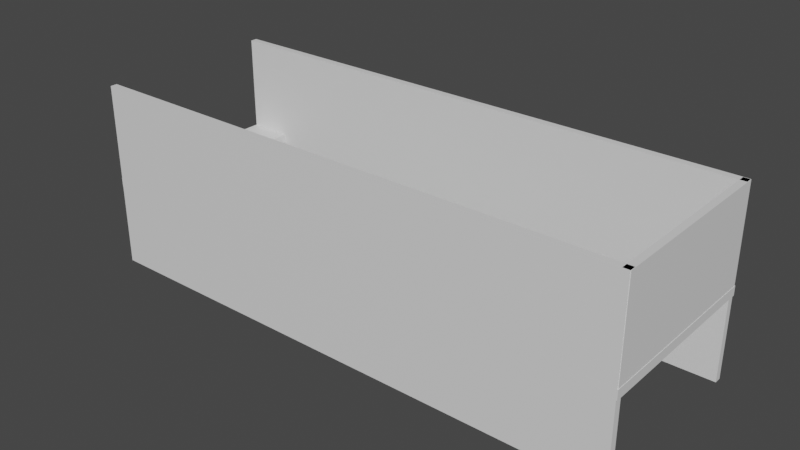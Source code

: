 # Source: level6.blend  (saved by Blender 4.0.36; exported with 4.5.12 LTS)
import bpy
from mathutils import Matrix  # noqa: F401  (used for matrix-valued properties, if any)

bpy.ops.wm.read_factory_settings(use_empty=True)
scene = bpy.context.scene
scene.name = 'Scene'

# ---- collections
col_collection = bpy.data.collections.new('Collection'); scene.collection.children.link(col_collection)

# ---- materials (node trees are filled in below, after node groups)
mat_material = bpy.data.materials.new('Material')
mat_material.alpha_threshold = 0.0
mat_material.use_transparent_shadow = False
mat_material.roughness = 0.5
mat_material.line_color = (0.0, 0.0, 0.0, 1.0)
mat_material_001 = bpy.data.materials.new('Material.001')
mat_material_001.use_transparent_shadow = False
mat_material_002 = bpy.data.materials.new('Material.002')
mat_material_002.alpha_threshold = 0.0
mat_material_002.use_transparent_shadow = False
mat_material_002.roughness = 0.5
mat_material_002.line_color = (0.0, 0.0, 0.0, 1.0)
mat_material_003 = bpy.data.materials.new('Material.003')
mat_material_003.alpha_threshold = 0.0
mat_material_003.use_transparent_shadow = False
mat_material_003.roughness = 0.5
mat_material_003.line_color = (0.0, 0.0, 0.0, 1.0)

# ---- material node trees
mat_material.use_nodes = True; mat_material.node_tree.nodes.clear()
_N = mat_material.node_tree.nodes; _L = mat_material.node_tree.links
n0 = _N.new('ShaderNodeOutputMaterial'); n0.name = 'Material Output'; n0.location = (300, 300)
n1 = _N.new('ShaderNodeBsdfPrincipled'); n1.name = 'Principled BSDF'; n1.location = (10, 300)
n1.distribution = 'GGX'
n1.subsurface_method = 'RANDOM_WALK_SKIN'
n1.inputs[3].default_value = 1.45
n1.inputs[27].default_value = (0.0, 0.0, 0.0, 1.0)
n1.inputs[28].default_value = 1.0
_L.new(n1.outputs[0], n0.inputs[0])
n0.is_active_output = True
mat_material_001.use_nodes = True; mat_material_001.node_tree.nodes.clear()
_N = mat_material_001.node_tree.nodes; _L = mat_material_001.node_tree.links
n0 = _N.new('ShaderNodeBsdfPrincipled'); n0.name = 'Principled BSDF'; n0.location = (10, 300)
n0.inputs[0].default_value = (0.0, 0.8, 0.1257, 1.0)
n0.inputs[3].default_value = 1.45
n1 = _N.new('ShaderNodeOutputMaterial'); n1.name = 'Material Output'; n1.location = (300, 300)
_L.new(n0.outputs[0], n1.inputs[0])
n1.is_active_output = True
mat_material_002.use_nodes = True; mat_material_002.node_tree.nodes.clear()
_N = mat_material_002.node_tree.nodes; _L = mat_material_002.node_tree.links
n0 = _N.new('ShaderNodeOutputMaterial'); n0.name = 'Material Output'; n0.location = (300, 300)
n1 = _N.new('ShaderNodeBsdfPrincipled'); n1.name = 'Principled BSDF'; n1.location = (10, 300)
n1.distribution = 'GGX'
n1.subsurface_method = 'RANDOM_WALK_SKIN'
n1.inputs[3].default_value = 1.45
n1.inputs[27].default_value = (0.0, 0.0, 0.0, 1.0)
n1.inputs[28].default_value = 1.0
_L.new(n1.outputs[0], n0.inputs[0])
n0.is_active_output = True
mat_material_003.use_nodes = True; mat_material_003.node_tree.nodes.clear()
_N = mat_material_003.node_tree.nodes; _L = mat_material_003.node_tree.links
n0 = _N.new('ShaderNodeOutputMaterial'); n0.name = 'Material Output'; n0.location = (300, 300)
n1 = _N.new('ShaderNodeBsdfPrincipled'); n1.name = 'Principled BSDF'; n1.location = (10, 300)
n1.distribution = 'GGX'
n1.subsurface_method = 'RANDOM_WALK_SKIN'
n1.inputs[3].default_value = 1.45
n1.inputs[27].default_value = (0.0, 0.0, 0.0, 1.0)
n1.inputs[28].default_value = 1.0
_L.new(n1.outputs[0], n0.inputs[0])
n0.is_active_output = True

# ---- world
world_world = bpy.data.worlds.new('World'); scene.world = world_world
world_world.use_nodes = True; world_world.node_tree.nodes.clear()
_N = world_world.node_tree.nodes; _L = world_world.node_tree.links
n0 = _N.new('ShaderNodeOutputWorld'); n0.name = 'World Output'; n0.location = (300, 300)
n1 = _N.new('ShaderNodeBackground'); n1.name = 'Background'; n1.location = (10, 300)
n1.inputs[0].default_value = (0.05088, 0.05088, 0.05088, 1.0)
_L.new(n1.outputs[0], n0.inputs[0])
n0.is_active_output = True
world_world.color = (0.05088, 0.05088, 0.05088)
world_world.use_sun_shadow = False
world_world.sun_shadow_jitter_overblur = 0.0

# ---- meshes
me_cube_001 = bpy.data.meshes.new('Cube.001')
me_cube_001.from_pydata([(8.0, -15.0, -1.593), (8.0, -15.0, -0.09333), (8.0, 15.0, -1.593), (8.0, 15.0, -0.09333), (15.0, -15.0, -1.593), (15.0, -15.0, -0.09333), (15.0, 15.0, -1.593), (15.0, 15.0, -0.09333)], [], [(0, 1, 3, 2), (2, 3, 7, 6), (6, 7, 5, 4), (4, 5, 1, 0), (2, 6, 4, 0), (7, 3, 1, 5)])
_uv = me_cube_001.uv_layers.new(name='UVMap')
_uv.uv.foreach_set('vector', [0.375, 0.0, 0.625, 0.0, 0.625, 0.25, 0.375, 0.25, 0.375, 0.25, 0.625, 0.25, 0.625, 0.5, 0.375, 0.5, 0.375, 0.5, 0.625, 0.5, 0.625, 0.75, 0.375, 0.75, 0.375, 0.75, 0.625, 0.75, 0.625, 1.0, 0.375, 1.0, 0.125, 0.5, 0.375, 0.5, 0.375, 0.75, 0.125, 0.75, 0.625, 0.5, 0.875, 0.5, 0.875, 0.75, 0.625, 0.75])
me_cube_001.materials.append(mat_material)
me_cube_001.update()
me_cube_004 = bpy.data.meshes.new('Cube.004')
me_cube_004.from_pydata([(-8.0, 15.0, -1.593), (-8.0, 15.0, -0.09333), (-8.0, -15.0, -1.593), (-8.0, -15.0, -0.09333), (-15.0, 15.0, -1.593), (-15.0, 15.0, -0.09333), (-15.0, -15.0, -1.593), (-15.0, -15.0, -0.09333)], [], [(0, 1, 3, 2), (2, 3, 7, 6), (6, 7, 5, 4), (4, 5, 1, 0), (2, 6, 4, 0), (7, 3, 1, 5)])
_uv = me_cube_004.uv_layers.new(name='UVMap')
_uv.uv.foreach_set('vector', [0.375, 0.0, 0.625, 0.0, 0.625, 0.25, 0.375, 0.25, 0.375, 0.25, 0.625, 0.25, 0.625, 0.5, 0.375, 0.5, 0.375, 0.5, 0.625, 0.5, 0.625, 0.75, 0.375, 0.75, 0.375, 0.75, 0.625, 0.75, 0.625, 1.0, 0.375, 1.0, 0.125, 0.5, 0.375, 0.5, 0.375, 0.75, 0.125, 0.75, 0.625, 0.5, 0.875, 0.5, 0.875, 0.75, 0.625, 0.75])
me_cube_004.materials.append(mat_material)
me_cube_004.update()
me_cube_003 = bpy.data.meshes.new('Cube.003')
me_cube_003.from_pydata([(13.86, 14.87, 15.09), (13.86, 14.87, -1.0), (14.95, 14.87, 15.09), (14.95, 14.87, -1.0), (13.86, -14.87, 15.09), (13.86, -14.87, -1.0), (14.95, -14.87, 15.09), (14.95, -14.87, -1.0)], [], [(5, 1, 3, 7), (5, 4, 0, 1), (7, 6, 4, 5), (3, 2, 6, 7), (0, 4, 6, 2), (1, 0, 2, 3)])
_uv = me_cube_003.uv_layers.new(name='UVMap')
_uv.uv.foreach_set('vector', [0.375, 0.0, 0.625, 0.0, 0.625, 0.25, 0.375, 0.25, 0.375, 0.25, 0.625, 0.25, 0.625, 0.5, 0.375, 0.5, 0.375, 0.5, 0.625, 0.5, 0.625, 0.75, 0.375, 0.75, 0.375, 0.75, 0.625, 0.75, 0.625, 1.0, 0.375, 1.0, 0.125, 0.5, 0.375, 0.5, 0.375, 0.75, 0.125, 0.75, 0.625, 0.5, 0.875, 0.5, 0.875, 0.75, 0.625, 0.75])
me_cube_003.materials.append(mat_material)
me_cube_003.update()
me_cube_005 = bpy.data.meshes.new('Cube.005')
me_cube_005.from_pydata([(13.86, 73.11, 15.09), (13.86, 73.11, -14.74), (14.95, 73.11, 15.09), (14.95, 73.11, -14.74), (13.86, -14.87, 15.09), (13.86, -14.87, -14.74), (14.95, -14.87, 15.09), (14.95, -14.87, -14.74)], [], [(5, 1, 3, 7), (5, 4, 0, 1), (7, 6, 4, 5), (3, 2, 6, 7), (0, 4, 6, 2), (1, 0, 2, 3)])
_uv = me_cube_005.uv_layers.new(name='UVMap')
_uv.uv.foreach_set('vector', [0.375, 0.0, 0.625, 0.0, 0.625, 0.25, 0.375, 0.25, 0.375, 0.25, 0.625, 0.25, 0.625, 0.5, 0.375, 0.5, 0.375, 0.5, 0.625, 0.5, 0.625, 0.75, 0.375, 0.75, 0.375, 0.75, 0.625, 0.75, 0.625, 1.0, 0.375, 1.0, 0.125, 0.5, 0.375, 0.5, 0.375, 0.75, 0.125, 0.75, 0.625, 0.5, 0.875, 0.5, 0.875, 0.75, 0.625, 0.75])
me_cube_005.materials.append(mat_material_002)
me_cube_005.update()
me_cube_006 = bpy.data.meshes.new('Cube.006')
me_cube_006.from_pydata([(13.86, 73.11, 15.09), (13.86, 73.11, -14.74), (14.95, 73.11, 15.09), (14.95, 73.11, -14.74), (13.86, -14.87, 15.09), (13.86, -14.87, -14.74), (14.95, -14.87, 15.09), (14.95, -14.87, -14.74)], [], [(5, 1, 3, 7), (5, 4, 0, 1), (7, 6, 4, 5), (3, 2, 6, 7), (0, 4, 6, 2), (1, 0, 2, 3)])
_uv = me_cube_006.uv_layers.new(name='UVMap')
_uv.uv.foreach_set('vector', [0.375, 0.0, 0.625, 0.0, 0.625, 0.25, 0.375, 0.25, 0.375, 0.25, 0.625, 0.25, 0.625, 0.5, 0.375, 0.5, 0.375, 0.5, 0.625, 0.5, 0.625, 0.75, 0.375, 0.75, 0.375, 0.75, 0.625, 0.75, 0.625, 1.0, 0.375, 1.0, 0.125, 0.5, 0.375, 0.5, 0.375, 0.75, 0.125, 0.75, 0.625, 0.5, 0.875, 0.5, 0.875, 0.75, 0.625, 0.75])
me_cube_006.materials.append(mat_material_003)
me_cube_006.update()

# ---- curves / text
txt_text = bpy.data.curves.new('Text', 'FONT')
txt_text.dimensions = '2D'
txt_text.body = 'Haaaaiiiiiiiiiiiiiiiiiii'
txt_text.materials.append(mat_material_001)
txt_text.extrude = 0.1
txt_text.offset_x = -3.281
txt_text.offset_y = 3.527

# ---- objects
ob_cube = bpy.data.objects.new('Cube', me_cube_001)
ob_cube_003 = bpy.data.objects.new('Cube.003', me_cube_004)
ob_cube_002 = bpy.data.objects.new('Cube.002', me_cube_003)
ob_text_x = bpy.data.objects.new('Text_X', txt_text)
ob_cube_001 = bpy.data.objects.new('Cube.001', me_cube_005)
ob_cube_004 = bpy.data.objects.new('Cube.004', me_cube_006)

# ---- transforms, parenting, visibility, modifiers, constraints
ob_cube.location = (58.19, 0.0, 0.0)
ob_cube_003.location = (0.0, 0.0, 0.0)
ob_cube_002.location = (58.19, 0.0, 0.0)
ob_text_x.location = (24.33, -14.08, -10.59)
ob_text_x.rotation_euler = (0.1745, -5.616e-08, 0.0)
ob_text_x.scale = (4.0, 4.0, 4.0)
ob_cube_001.location = (58.19, 0.0, 0.0)
ob_cube_001.rotation_euler = (0.0, -0.0, 1.571)
ob_cube_004.location = (58.19, -28.86, 0.0)
ob_cube_004.rotation_euler = (0.0, -0.0, 1.571)

# ---- collection membership
col_collection.objects.link(ob_cube)
col_collection.objects.link(ob_cube_003)
col_collection.objects.link(ob_cube_002)
col_collection.objects.link(ob_text_x)
col_collection.objects.link(ob_cube_001)
col_collection.objects.link(ob_cube_004)

# ---- scene / render settings (as saved in the file)
scene.frame_start = 1; scene.frame_end = 250; scene.frame_set(38)
scene.render.engine = 'BLENDER_EEVEE_NEXT'
scene.cycles.sampling_pattern = 'TABULATED_SOBOL'
scene.cycles.use_light_tree = False
scene.view_settings.view_transform = 'Filmic'
bpy.context.view_layer.update()

# ---- added for rendering (the .blend has no active camera and no usable light): camera, sun
cam_auto = bpy.data.cameras.new('AutoCamera')
cam_auto.lens = 50.0
cam_auto.sensor_width = 36.0
cam_auto.clip_end = 1588.23
ob_auto_camera = bpy.data.objects.new('AutoCamera', cam_auto)
scene.collection.objects.link(ob_auto_camera)
ob_auto_camera.location = (119.593, -108.598, 72.5697)
ob_auto_camera.rotation_euler = (1.09748, -7.21219e-08, 0.694738)
scene.camera = ob_auto_camera
light_auto_sun = bpy.data.lights.new('AutoSun', 'SUN')
light_auto_sun.energy = 3.0
light_auto_sun.angle = 0.0523599
ob_auto_sun = bpy.data.objects.new('AutoSun', light_auto_sun)
scene.collection.objects.link(ob_auto_sun)
ob_auto_sun.rotation_euler = (0.872665, 0.174533, 0.523599)
bpy.context.view_layer.update()
